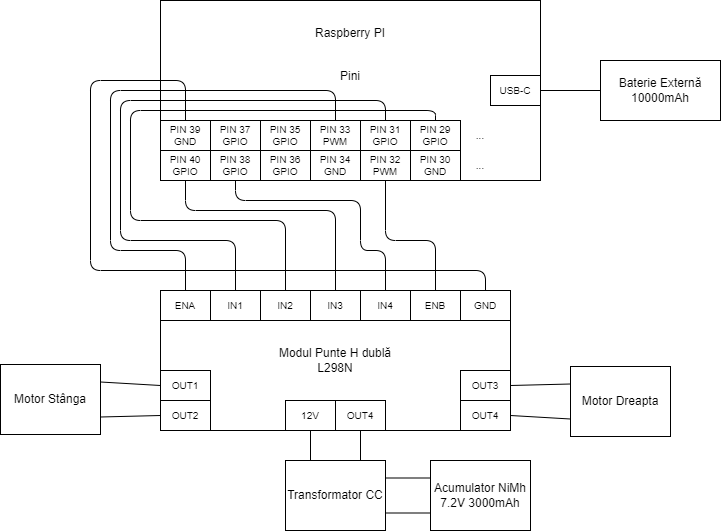

The diagram above was exported from draw.io. Its source (the exported page's mxGraphModel, read from the mxfile embedded in the PNG):
<mxGraphModel dx="1386" dy="792" grid="1" gridSize="10" guides="1" tooltips="1" connect="1" arrows="1" fold="1" page="1" pageScale="1" pageWidth="850" pageHeight="1100" math="0" shadow="0">
  <root>
    <mxCell id="0" />
    <mxCell id="1" parent="0" />
    <mxCell id="2" value="Raspberry PI&lt;br&gt;&lt;br&gt;&lt;br&gt;Pini&lt;br&gt;&lt;br&gt;&lt;br&gt;&lt;br&gt;&lt;br&gt;&lt;br&gt;" style="whiteSpace=wrap;html=1;" parent="1" vertex="1">
      <mxGeometry x="200" y="110" width="380" height="180" as="geometry" />
    </mxCell>
    <mxCell id="3" value="Baterie Externă&lt;br&gt;10000mAh" style="whiteSpace=wrap;html=1;" parent="1" vertex="1">
      <mxGeometry x="640" y="170" width="120" height="60" as="geometry" />
    </mxCell>
    <mxCell id="6" value="Modul Punte H dublă&lt;br&gt;L298N" style="whiteSpace=wrap;html=1;" parent="1" vertex="1">
      <mxGeometry x="200" y="400" width="350" height="140" as="geometry" />
    </mxCell>
    <mxCell id="13" value="PIN 39&lt;br&gt;GND" style="whiteSpace=wrap;html=1;fontSize=10;" parent="1" vertex="1">
      <mxGeometry x="200" y="230" width="50" height="30" as="geometry" />
    </mxCell>
    <mxCell id="14" value="PIN 40&lt;br&gt;GPIO" style="whiteSpace=wrap;html=1;fontSize=10;" parent="1" vertex="1">
      <mxGeometry x="200" y="260" width="50" height="30" as="geometry" />
    </mxCell>
    <mxCell id="15" value="PIN 37&lt;br&gt;GPIO" style="whiteSpace=wrap;html=1;fontSize=10;" parent="1" vertex="1">
      <mxGeometry x="250" y="230" width="50" height="30" as="geometry" />
    </mxCell>
    <mxCell id="16" value="PIN 38&lt;br&gt;GPIO" style="whiteSpace=wrap;html=1;fontSize=10;" parent="1" vertex="1">
      <mxGeometry x="250" y="260" width="50" height="30" as="geometry" />
    </mxCell>
    <mxCell id="17" value="PIN 35&lt;br&gt;GPIO" style="whiteSpace=wrap;html=1;fontSize=10;" parent="1" vertex="1">
      <mxGeometry x="300" y="230" width="50" height="30" as="geometry" />
    </mxCell>
    <mxCell id="18" value="PIN 36&lt;br&gt;GPIO" style="whiteSpace=wrap;html=1;fontSize=10;" parent="1" vertex="1">
      <mxGeometry x="300" y="260" width="50" height="30" as="geometry" />
    </mxCell>
    <mxCell id="19" value="PIN 33&lt;br&gt;PWM" style="whiteSpace=wrap;html=1;fontSize=10;" parent="1" vertex="1">
      <mxGeometry x="350" y="230" width="50" height="30" as="geometry" />
    </mxCell>
    <mxCell id="20" value="PIN 34&lt;br&gt;GND" style="whiteSpace=wrap;html=1;fontSize=10;" parent="1" vertex="1">
      <mxGeometry x="350" y="260" width="50" height="30" as="geometry" />
    </mxCell>
    <mxCell id="22" value="PIN 31&lt;br&gt;GPIO" style="whiteSpace=wrap;html=1;fontSize=10;" parent="1" vertex="1">
      <mxGeometry x="400" y="230" width="50" height="30" as="geometry" />
    </mxCell>
    <mxCell id="23" value="PIN 32&lt;br&gt;PWM" style="whiteSpace=wrap;html=1;fontSize=10;" parent="1" vertex="1">
      <mxGeometry x="400" y="260" width="50" height="30" as="geometry" />
    </mxCell>
    <mxCell id="24" value="PIN 29&lt;br&gt;GPIO" style="whiteSpace=wrap;html=1;fontSize=10;" parent="1" vertex="1">
      <mxGeometry x="450" y="230" width="50" height="30" as="geometry" />
    </mxCell>
    <mxCell id="25" value="PIN 30&lt;br&gt;GND" style="whiteSpace=wrap;html=1;fontSize=10;" parent="1" vertex="1">
      <mxGeometry x="450" y="260" width="50" height="30" as="geometry" />
    </mxCell>
    <mxCell id="26" value="..." style="text;strokeColor=none;align=center;fillColor=none;html=1;verticalAlign=middle;whiteSpace=wrap;rounded=0;fontSize=10;" parent="1" vertex="1">
      <mxGeometry x="490" y="230" width="60" height="30" as="geometry" />
    </mxCell>
    <mxCell id="27" value="..." style="text;strokeColor=none;align=center;fillColor=none;html=1;verticalAlign=middle;whiteSpace=wrap;rounded=0;fontSize=10;" parent="1" vertex="1">
      <mxGeometry x="490" y="260" width="60" height="30" as="geometry" />
    </mxCell>
    <mxCell id="36" style="edgeStyle=none;html=1;exitX=0.5;exitY=0;exitDx=0;exitDy=0;entryX=0.5;entryY=0;entryDx=0;entryDy=0;fontSize=10;endArrow=none;endFill=0;" parent="1" source="28" target="19" edge="1">
      <mxGeometry relative="1" as="geometry">
        <Array as="points">
          <mxPoint x="225" y="360" />
          <mxPoint x="150" y="360" />
          <mxPoint x="150" y="200" />
          <mxPoint x="375" y="200" />
        </Array>
      </mxGeometry>
    </mxCell>
    <mxCell id="28" value="ENA" style="whiteSpace=wrap;html=1;fontSize=10;" parent="1" vertex="1">
      <mxGeometry x="200" y="400" width="50" height="30" as="geometry" />
    </mxCell>
    <mxCell id="37" style="edgeStyle=none;html=1;exitX=0.5;exitY=0;exitDx=0;exitDy=0;entryX=0.5;entryY=0;entryDx=0;entryDy=0;fontSize=10;endArrow=none;endFill=0;" parent="1" source="29" target="22" edge="1">
      <mxGeometry relative="1" as="geometry">
        <Array as="points">
          <mxPoint x="275" y="350" />
          <mxPoint x="160" y="350" />
          <mxPoint x="160" y="210" />
          <mxPoint x="425" y="210" />
        </Array>
      </mxGeometry>
    </mxCell>
    <mxCell id="29" value="IN1" style="whiteSpace=wrap;html=1;fontSize=10;" parent="1" vertex="1">
      <mxGeometry x="250" y="400" width="50" height="30" as="geometry" />
    </mxCell>
    <mxCell id="38" style="edgeStyle=none;html=1;exitX=0.5;exitY=0;exitDx=0;exitDy=0;entryX=0.5;entryY=0;entryDx=0;entryDy=0;fontSize=10;endArrow=none;endFill=0;" parent="1" source="30" target="24" edge="1">
      <mxGeometry relative="1" as="geometry">
        <Array as="points">
          <mxPoint x="325" y="330" />
          <mxPoint x="170" y="330" />
          <mxPoint x="170" y="220" />
          <mxPoint x="475" y="220" />
        </Array>
      </mxGeometry>
    </mxCell>
    <mxCell id="30" value="IN2" style="whiteSpace=wrap;html=1;fontSize=10;" parent="1" vertex="1">
      <mxGeometry x="300" y="400" width="50" height="30" as="geometry" />
    </mxCell>
    <mxCell id="40" style="edgeStyle=none;html=1;exitX=0.5;exitY=0;exitDx=0;exitDy=0;entryX=0.5;entryY=1;entryDx=0;entryDy=0;fontSize=10;endArrow=none;endFill=0;" parent="1" source="31" target="14" edge="1">
      <mxGeometry relative="1" as="geometry">
        <Array as="points">
          <mxPoint x="375" y="320" />
          <mxPoint x="225" y="320" />
        </Array>
      </mxGeometry>
    </mxCell>
    <mxCell id="31" value="IN3" style="whiteSpace=wrap;html=1;fontSize=10;" parent="1" vertex="1">
      <mxGeometry x="350" y="400" width="50" height="30" as="geometry" />
    </mxCell>
    <mxCell id="41" style="edgeStyle=none;html=1;exitX=0.5;exitY=0;exitDx=0;exitDy=0;entryX=0.5;entryY=1;entryDx=0;entryDy=0;fontSize=10;endArrow=none;endFill=0;" parent="1" source="32" target="16" edge="1">
      <mxGeometry relative="1" as="geometry">
        <Array as="points">
          <mxPoint x="425" y="360" />
          <mxPoint x="400" y="360" />
          <mxPoint x="400" y="310" />
          <mxPoint x="275" y="310" />
        </Array>
      </mxGeometry>
    </mxCell>
    <mxCell id="32" value="IN4" style="whiteSpace=wrap;html=1;fontSize=10;" parent="1" vertex="1">
      <mxGeometry x="400" y="400" width="50" height="30" as="geometry" />
    </mxCell>
    <mxCell id="39" style="edgeStyle=none;html=1;exitX=0.5;exitY=0;exitDx=0;exitDy=0;entryX=0.5;entryY=1;entryDx=0;entryDy=0;fontSize=10;endArrow=none;endFill=0;" parent="1" source="33" target="23" edge="1">
      <mxGeometry relative="1" as="geometry">
        <Array as="points">
          <mxPoint x="475" y="350" />
          <mxPoint x="425" y="350" />
        </Array>
      </mxGeometry>
    </mxCell>
    <mxCell id="33" value="ENB" style="whiteSpace=wrap;html=1;fontSize=10;" parent="1" vertex="1">
      <mxGeometry x="450" y="400" width="50" height="30" as="geometry" />
    </mxCell>
    <mxCell id="42" style="edgeStyle=none;html=1;exitX=0.5;exitY=0;exitDx=0;exitDy=0;fontSize=10;endArrow=none;endFill=0;entryX=0.5;entryY=0;entryDx=0;entryDy=0;" parent="1" source="35" target="13" edge="1">
      <mxGeometry relative="1" as="geometry">
        <mxPoint x="524.8333333333335" y="380" as="targetPoint" />
        <Array as="points">
          <mxPoint x="525" y="380" />
          <mxPoint x="130" y="380" />
          <mxPoint x="130" y="190" />
          <mxPoint x="225" y="190" />
        </Array>
      </mxGeometry>
    </mxCell>
    <mxCell id="35" value="GND" style="whiteSpace=wrap;html=1;fontSize=10;" parent="1" vertex="1">
      <mxGeometry x="500" y="400" width="50" height="30" as="geometry" />
    </mxCell>
    <mxCell id="44" value="OUT1" style="whiteSpace=wrap;html=1;fontSize=10;" vertex="1" parent="1">
      <mxGeometry x="200" y="480" width="50" height="30" as="geometry" />
    </mxCell>
    <mxCell id="45" value="OUT2" style="whiteSpace=wrap;html=1;fontSize=10;" vertex="1" parent="1">
      <mxGeometry x="200" y="510" width="50" height="30" as="geometry" />
    </mxCell>
    <mxCell id="72" style="edgeStyle=none;html=1;exitX=1;exitY=0.5;exitDx=0;exitDy=0;entryX=0;entryY=0.25;entryDx=0;entryDy=0;endArrow=none;endFill=0;" edge="1" parent="1" source="47" target="56">
      <mxGeometry relative="1" as="geometry" />
    </mxCell>
    <mxCell id="47" value="OUT3" style="whiteSpace=wrap;html=1;fontSize=10;" vertex="1" parent="1">
      <mxGeometry x="500" y="480" width="50" height="30" as="geometry" />
    </mxCell>
    <mxCell id="71" style="edgeStyle=none;html=1;exitX=1;exitY=0.5;exitDx=0;exitDy=0;entryX=0;entryY=0.75;entryDx=0;entryDy=0;endArrow=none;endFill=0;" edge="1" parent="1" source="48" target="56">
      <mxGeometry relative="1" as="geometry" />
    </mxCell>
    <mxCell id="48" value="OUT4" style="whiteSpace=wrap;html=1;fontSize=10;" vertex="1" parent="1">
      <mxGeometry x="500" y="510" width="50" height="30" as="geometry" />
    </mxCell>
    <mxCell id="49" value="12V" style="whiteSpace=wrap;html=1;fontSize=10;" vertex="1" parent="1">
      <mxGeometry x="325" y="510" width="50" height="30" as="geometry" />
    </mxCell>
    <mxCell id="62" style="edgeStyle=none;html=1;exitX=0.5;exitY=1;exitDx=0;exitDy=0;entryX=0.75;entryY=0;entryDx=0;entryDy=0;endArrow=none;endFill=0;" edge="1" parent="1" source="50" target="60">
      <mxGeometry relative="1" as="geometry" />
    </mxCell>
    <mxCell id="50" value="OUT4" style="whiteSpace=wrap;html=1;fontSize=10;" vertex="1" parent="1">
      <mxGeometry x="375" y="510" width="50" height="30" as="geometry" />
    </mxCell>
    <mxCell id="52" value="" style="edgeStyle=none;html=1;endArrow=none;endFill=0;" edge="1" parent="1" source="51" target="3">
      <mxGeometry relative="1" as="geometry" />
    </mxCell>
    <mxCell id="51" value="USB-C" style="whiteSpace=wrap;html=1;fontSize=10;" vertex="1" parent="1">
      <mxGeometry x="530" y="185" width="50" height="30" as="geometry" />
    </mxCell>
    <mxCell id="67" style="edgeStyle=none;html=1;exitX=1;exitY=0.75;exitDx=0;exitDy=0;entryX=0;entryY=0.5;entryDx=0;entryDy=0;endArrow=none;endFill=0;" edge="1" parent="1" source="53" target="45">
      <mxGeometry relative="1" as="geometry" />
    </mxCell>
    <mxCell id="70" style="edgeStyle=none;html=1;exitX=1;exitY=0.25;exitDx=0;exitDy=0;entryX=0;entryY=0.5;entryDx=0;entryDy=0;endArrow=none;endFill=0;" edge="1" parent="1" source="53" target="44">
      <mxGeometry relative="1" as="geometry" />
    </mxCell>
    <mxCell id="53" value="Motor Stânga" style="whiteSpace=wrap;html=1;" vertex="1" parent="1">
      <mxGeometry x="40" y="474" width="100" height="70" as="geometry" />
    </mxCell>
    <mxCell id="56" value="Motor Dreapta" style="whiteSpace=wrap;html=1;" vertex="1" parent="1">
      <mxGeometry x="610" y="476" width="100" height="70" as="geometry" />
    </mxCell>
    <mxCell id="61" style="edgeStyle=none;html=1;exitX=0.25;exitY=0;exitDx=0;exitDy=0;entryX=0.5;entryY=1;entryDx=0;entryDy=0;endArrow=none;endFill=0;" edge="1" parent="1" source="60" target="49">
      <mxGeometry relative="1" as="geometry" />
    </mxCell>
    <mxCell id="75" style="edgeStyle=none;html=1;exitX=1;exitY=0.25;exitDx=0;exitDy=0;entryX=0;entryY=0.25;entryDx=0;entryDy=0;endArrow=none;endFill=0;" edge="1" parent="1" source="60" target="74">
      <mxGeometry relative="1" as="geometry" />
    </mxCell>
    <mxCell id="76" style="edgeStyle=none;html=1;exitX=1;exitY=0.75;exitDx=0;exitDy=0;entryX=0;entryY=0.75;entryDx=0;entryDy=0;endArrow=none;endFill=0;" edge="1" parent="1" source="60" target="74">
      <mxGeometry relative="1" as="geometry" />
    </mxCell>
    <mxCell id="60" value="Transformator CC" style="whiteSpace=wrap;html=1;" vertex="1" parent="1">
      <mxGeometry x="325" y="570" width="100" height="70" as="geometry" />
    </mxCell>
    <mxCell id="74" value="Acumulator NiMh 7.2V 3000mAh" style="whiteSpace=wrap;html=1;" vertex="1" parent="1">
      <mxGeometry x="470" y="570" width="100" height="70" as="geometry" />
    </mxCell>
  </root>
</mxGraphModel>